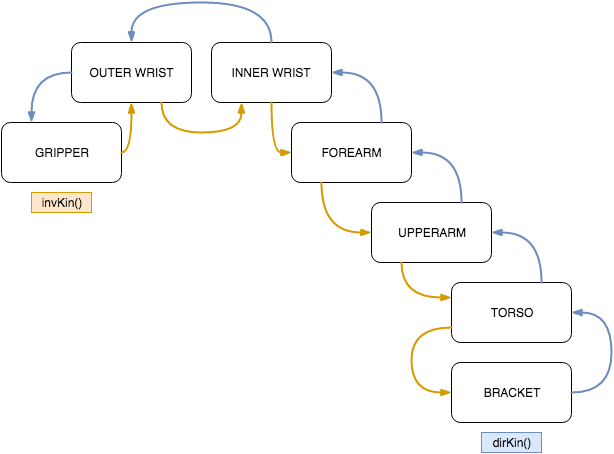

The diagram above was exported from draw.io. Its source (the exported page's mxGraphModel, read from the mxfile embedded in the PNG):
<mxGraphModel dx="790" dy="477" grid="1" gridSize="10" guides="1" tooltips="1" connect="1" arrows="1" fold="1" page="1" pageScale="1" pageWidth="826" pageHeight="1169" background="#ffffff" math="0" shadow="0">
  <root>
    <mxCell id="0" />
    <mxCell id="1" parent="0" />
    <mxCell id="2" value="BRACKET" style="rounded=1;whiteSpace=wrap;html=1;" parent="1" vertex="1">
      <mxGeometry x="560" y="400" width="120" height="60" as="geometry" />
    </mxCell>
    <mxCell id="3" value="UPPERARM" style="rounded=1;whiteSpace=wrap;html=1;" parent="1" vertex="1">
      <mxGeometry x="480" y="240" width="120" height="60" as="geometry" />
    </mxCell>
    <mxCell id="4" value="TORSO" style="rounded=1;whiteSpace=wrap;html=1;" parent="1" vertex="1">
      <mxGeometry x="560" y="320" width="120" height="60" as="geometry" />
    </mxCell>
    <mxCell id="5" value="FOREARM" style="rounded=1;whiteSpace=wrap;html=1;" parent="1" vertex="1">
      <mxGeometry x="400" y="160" width="120" height="60" as="geometry" />
    </mxCell>
    <mxCell id="6" value="INNER WRIST" style="rounded=1;whiteSpace=wrap;html=1;" parent="1" vertex="1">
      <mxGeometry x="320" y="80" width="120" height="60" as="geometry" />
    </mxCell>
    <mxCell id="7" value="OUTER WRIST" style="rounded=1;whiteSpace=wrap;html=1;" parent="1" vertex="1">
      <mxGeometry x="180" y="80" width="120" height="60" as="geometry" />
    </mxCell>
    <mxCell id="8" value="GRIPPER" style="rounded=1;whiteSpace=wrap;html=1;" parent="1" vertex="1">
      <mxGeometry x="110" y="160" width="120" height="60" as="geometry" />
    </mxCell>
    <mxCell id="13" value="" style="rounded=0;comic=1;strokeWidth=2;endArrow=blockThin;html=1;fontFamily=Comic Sans MS;fontStyle=1;exitX=1;exitY=0.5;entryX=1;entryY=0.5;edgeStyle=orthogonalEdgeStyle;curved=1;fillColor=#dae8fc;strokeColor=#6c8ebf;" parent="1" source="2" target="4" edge="1">
      <mxGeometry width="50" height="50" relative="1" as="geometry">
        <mxPoint x="110" y="530" as="sourcePoint" />
        <mxPoint x="160" y="480" as="targetPoint" />
        <Array as="points">
          <mxPoint x="720" y="430" />
          <mxPoint x="720" y="350" />
        </Array>
      </mxGeometry>
    </mxCell>
    <mxCell id="20" value="" style="rounded=0;comic=1;strokeWidth=2;endArrow=blockThin;html=1;fontFamily=Comic Sans MS;fontStyle=1;exitX=0.75;exitY=0;entryX=1;entryY=0.5;edgeStyle=orthogonalEdgeStyle;curved=1;fillColor=#dae8fc;strokeColor=#6c8ebf;" parent="1" source="4" target="3" edge="1">
      <mxGeometry x="700" y="190" width="50" height="50" as="geometry">
        <mxPoint x="700" y="240" as="sourcePoint" />
        <mxPoint x="750" y="190" as="targetPoint" />
        <Array as="points">
          <mxPoint x="650" y="270" />
        </Array>
      </mxGeometry>
    </mxCell>
    <mxCell id="21" value="" style="rounded=0;comic=1;strokeWidth=2;endArrow=blockThin;html=1;fontFamily=Comic Sans MS;fontStyle=1;exitX=0.75;exitY=0;entryX=1;entryY=0.5;edgeStyle=orthogonalEdgeStyle;curved=1;fillColor=#dae8fc;strokeColor=#6c8ebf;" parent="1" source="3" target="5" edge="1">
      <mxGeometry x="675" y="80" width="50" height="50" as="geometry">
        <mxPoint x="625" y="210" as="sourcePoint" />
        <mxPoint x="575" y="160" as="targetPoint" />
        <Array as="points">
          <mxPoint x="570" y="190" />
        </Array>
      </mxGeometry>
    </mxCell>
    <mxCell id="22" value="" style="rounded=0;comic=1;strokeWidth=2;endArrow=blockThin;html=1;fontFamily=Comic Sans MS;fontStyle=1;exitX=0.75;exitY=0;entryX=1;entryY=0.5;edgeStyle=orthogonalEdgeStyle;curved=1;fillColor=#dae8fc;strokeColor=#6c8ebf;" parent="1" source="5" target="6" edge="1">
      <mxGeometry x="560" y="10" width="50" height="50" as="geometry">
        <mxPoint x="510" y="140" as="sourcePoint" />
        <mxPoint x="460" y="90" as="targetPoint" />
        <Array as="points">
          <mxPoint x="490" y="110" />
        </Array>
      </mxGeometry>
    </mxCell>
    <mxCell id="23" value="" style="rounded=0;comic=1;strokeWidth=2;endArrow=blockThin;html=1;fontFamily=Comic Sans MS;fontStyle=1;exitX=0.5;exitY=0;entryX=0.5;entryY=0;edgeStyle=orthogonalEdgeStyle;curved=1;fillColor=#dae8fc;strokeColor=#6c8ebf;" parent="1" source="6" target="7" edge="1">
      <mxGeometry x="410" y="-90" width="50" height="50" as="geometry">
        <mxPoint x="340" y="60" as="sourcePoint" />
        <mxPoint x="290" y="10" as="targetPoint" />
        <Array as="points">
          <mxPoint x="380" y="40" />
          <mxPoint x="240" y="40" />
        </Array>
      </mxGeometry>
    </mxCell>
    <mxCell id="24" value="" style="rounded=0;comic=1;strokeWidth=2;endArrow=blockThin;html=1;fontFamily=Comic Sans MS;fontStyle=1;exitX=0;exitY=0.5;entryX=0.25;entryY=0;edgeStyle=orthogonalEdgeStyle;curved=1;fillColor=#dae8fc;strokeColor=#6c8ebf;" parent="1" source="7" target="8" edge="1">
      <mxGeometry x="220" width="50" height="50" as="geometry">
        <mxPoint x="150" y="150" as="sourcePoint" />
        <mxPoint x="100" y="100" as="targetPoint" />
        <Array as="points">
          <mxPoint x="140" y="110" />
        </Array>
      </mxGeometry>
    </mxCell>
    <mxCell id="27" value="" style="rounded=0;comic=1;strokeWidth=2;endArrow=blockThin;html=1;fontFamily=Comic Sans MS;fontStyle=1;exitX=1;exitY=0.5;entryX=0.5;entryY=1;edgeStyle=orthogonalEdgeStyle;curved=1;fillColor=#ffe6cc;strokeColor=#d79b00;" parent="1" source="8" target="7" edge="1">
      <mxGeometry x="290" y="160" width="50" height="50" as="geometry">
        <mxPoint x="250" y="270" as="sourcePoint" />
        <mxPoint x="210" y="320" as="targetPoint" />
        <Array as="points">
          <mxPoint x="240" y="190" />
        </Array>
      </mxGeometry>
    </mxCell>
    <mxCell id="29" value="" style="rounded=0;comic=1;strokeWidth=2;endArrow=blockThin;html=1;fontFamily=Comic Sans MS;fontStyle=1;entryX=0.25;entryY=1;edgeStyle=orthogonalEdgeStyle;curved=1;fillColor=#ffe6cc;strokeColor=#d79b00;exitX=0.75;exitY=1;" parent="1" source="7" target="6" edge="1">
      <mxGeometry x="300" y="170" width="50" height="50" as="geometry">
        <mxPoint x="270" y="180" as="sourcePoint" />
        <mxPoint x="250" y="150" as="targetPoint" />
        <Array as="points">
          <mxPoint x="270" y="170" />
          <mxPoint x="350" y="170" />
        </Array>
      </mxGeometry>
    </mxCell>
    <mxCell id="30" value="" style="rounded=0;comic=1;strokeWidth=2;endArrow=blockThin;html=1;fontFamily=Comic Sans MS;fontStyle=1;entryX=0;entryY=0.5;edgeStyle=orthogonalEdgeStyle;curved=1;fillColor=#ffe6cc;strokeColor=#d79b00;exitX=0.5;exitY=1;" parent="1" source="6" target="5" edge="1">
      <mxGeometry x="330" y="250" width="50" height="50" as="geometry">
        <mxPoint x="300" y="220" as="sourcePoint" />
        <mxPoint x="380" y="220" as="targetPoint" />
        <Array as="points">
          <mxPoint x="380" y="190" />
        </Array>
      </mxGeometry>
    </mxCell>
    <mxCell id="31" value="" style="rounded=0;comic=1;strokeWidth=2;endArrow=blockThin;html=1;fontFamily=Comic Sans MS;fontStyle=1;entryX=0;entryY=0.5;edgeStyle=orthogonalEdgeStyle;curved=1;fillColor=#ffe6cc;strokeColor=#d79b00;exitX=0.25;exitY=1;" parent="1" source="5" target="3" edge="1">
      <mxGeometry x="340" y="260" width="50" height="50" as="geometry">
        <mxPoint x="390" y="150" as="sourcePoint" />
        <mxPoint x="410" y="200" as="targetPoint" />
        <Array as="points">
          <mxPoint x="430" y="270" />
        </Array>
      </mxGeometry>
    </mxCell>
    <mxCell id="32" value="" style="rounded=0;comic=1;strokeWidth=2;endArrow=blockThin;html=1;fontFamily=Comic Sans MS;fontStyle=1;entryX=0;entryY=0.25;edgeStyle=orthogonalEdgeStyle;curved=1;fillColor=#ffe6cc;strokeColor=#d79b00;exitX=0.25;exitY=1;" parent="1" source="3" target="4" edge="1">
      <mxGeometry x="420" y="350" width="50" height="50" as="geometry">
        <mxPoint x="510" y="310" as="sourcePoint" />
        <mxPoint x="560" y="360" as="targetPoint" />
        <Array as="points">
          <mxPoint x="510" y="335" />
        </Array>
      </mxGeometry>
    </mxCell>
    <mxCell id="33" value="" style="rounded=0;comic=1;strokeWidth=2;endArrow=blockThin;html=1;fontFamily=Comic Sans MS;fontStyle=1;entryX=0;entryY=0.5;edgeStyle=orthogonalEdgeStyle;curved=1;fillColor=#ffe6cc;strokeColor=#d79b00;exitX=0;exitY=0.75;" parent="1" source="4" target="2" edge="1">
      <mxGeometry x="390" y="433" width="50" height="50" as="geometry">
        <mxPoint x="480" y="383" as="sourcePoint" />
        <mxPoint x="530" y="418" as="targetPoint" />
        <Array as="points">
          <mxPoint x="520" y="365" />
          <mxPoint x="520" y="430" />
        </Array>
      </mxGeometry>
    </mxCell>
    <mxCell id="36" value="invKin()" style="whiteSpace=wrap;html=1;fillColor=#ffe6cc;strokeColor=#d79b00;" parent="1" vertex="1">
      <mxGeometry x="140" y="230" width="60" height="20" as="geometry" />
    </mxCell>
    <mxCell id="39" value="dirKin()" style="whiteSpace=wrap;html=1;fillColor=#dae8fc;strokeColor=#6c8ebf;" parent="1" vertex="1">
      <mxGeometry x="590" y="470" width="60" height="20" as="geometry" />
    </mxCell>
  </root>
</mxGraphModel>